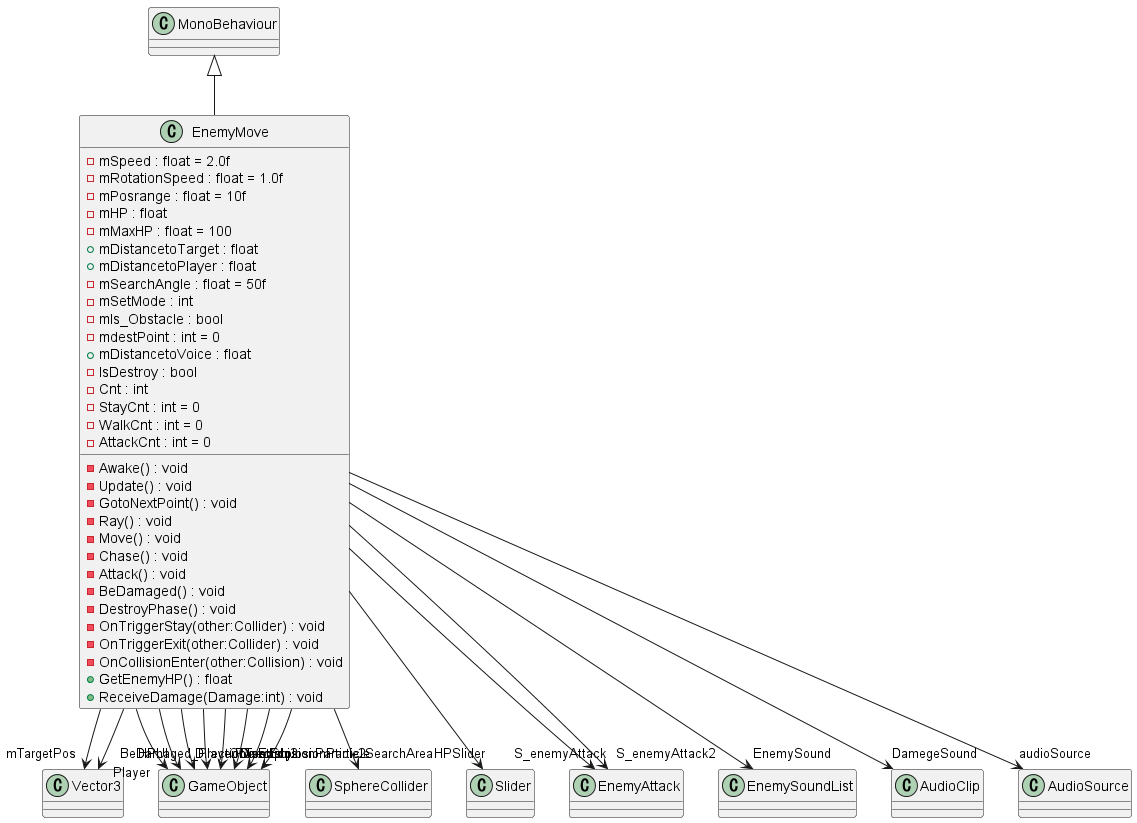

The diagram above was rendered by PlantUML. Its source (embedded in the PNG):
@startuml
class EnemyMove {
    - mSpeed : float = 2.0f
    - mRotationSpeed : float = 1.0f
    - mPosrange : float = 10f
    - mHP : float
    - mMaxHP : float = 100
    + mDistancetoTarget : float
    + mDistancetoPlayer : float
    - mSearchAngle : float = 50f
    - mSetMode : int
    - mIs_Obstacle : bool
    - mdestPoint : int = 0
    + mDistancetoVoice : float
    - IsDestroy : bool
    - Cnt : int
    - StayCnt : int = 0
    - Awake() : void
    - WalkCnt : int = 0
    - Update() : void
    - GotoNextPoint() : void
    - Ray() : void
    - Move() : void
    - Chase() : void
    - AttackCnt : int = 0
    - Attack() : void
    - BeDamaged() : void
    - DestroyPhase() : void
    - OnTriggerStay(other:Collider) : void
    - OnTriggerExit(other:Collider) : void
    - OnCollisionEnter(other:Collision) : void
    + GetEnemyHP() : float
    + ReceiveDamage(Damage:int) : void
}
MonoBehaviour <|-- EnemyMove
EnemyMove --> "mTargetPos" Vector3
EnemyMove --> "Player" GameObject
EnemyMove --> "SearchArea" SphereCollider
EnemyMove --> "HPUI" GameObject
EnemyMove --> "HPSlider" Slider
EnemyMove --> "Direction" GameObject
EnemyMove --> "S_enemyAttack" EnemyAttack
EnemyMove --> "Direction2" GameObject
EnemyMove --> "S_enemyAttack2" EnemyAttack
EnemyMove --> "BeDamaged_PlayerPos" Vector3
EnemyMove --> "OCanvas" GameObject
EnemyMove --> "TestObj" GameObject
EnemyMove --> "ExplosionParticle" GameObject
EnemyMove --> "ExplosionParticle2" GameObject
EnemyMove --> "EnemySound" EnemySoundList
EnemyMove --> "DamegeSound" AudioClip
EnemyMove --> "audioSource" AudioSource
@enduml